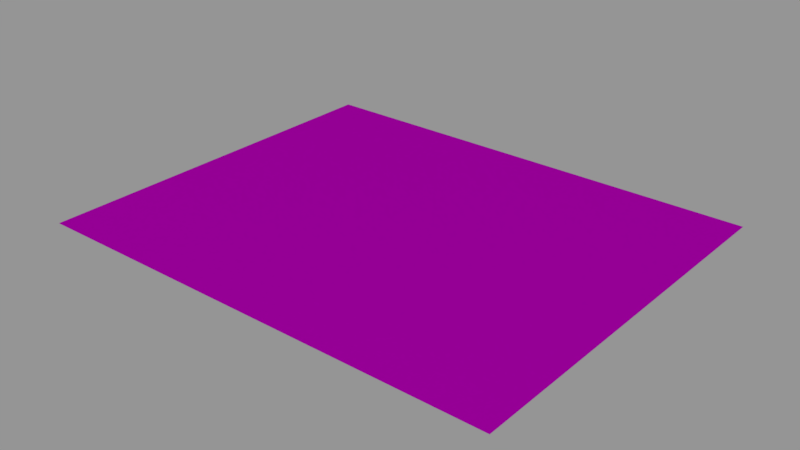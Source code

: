 # Source: info01_20.blend  (saved by Blender 2.78.0; exported with 4.5.12 LTS)
import bpy
from mathutils import Matrix  # noqa: F401  (used for matrix-valued properties, if any)

bpy.ops.wm.read_factory_settings(use_empty=True)
scene = bpy.context.scene
scene.name = 'Scene'

# ---- collections
col_collection_1 = bpy.data.collections.new('Collection 1'); scene.collection.children.link(col_collection_1)

# ---- images (referenced by path relative to the original .blend; pixels are not part of the script)
import os
ASSET_DIR = os.environ.get("B2B_ASSET_DIR", "")  # directory of the original .blend (textures are referenced by path, not embedded)
HERE = os.path.dirname(os.path.abspath(__file__))  # packed textures are extracted next to this script under _unpacked/

def load_image(name, relpath, width, height, colorspace="sRGB"):
    """Load a texture the original file referenced (path relative to the .blend, or extracted next to this script)."""
    p = next((c for c in (os.path.join(HERE, relpath), os.path.join(ASSET_DIR, relpath)) if relpath and os.path.exists(c)), "")
    if p:
        img = bpy.data.images.load(p, check_existing=True)
        img.name = name
    else:  # same state as the original file: an image datablock whose file is absent (Cycles renders it pink)
        img = bpy.data.images.new(name, width, height)
        img.source = "FILE"
        img.filepath = "//" + (relpath or name)
    img.colorspace_settings.name = colorspace
    return img
img_info01_20_department_of_the_navy_png = load_image('info01_20_department_of_the_navy.png', 'textures/info01_20_department_of_the_navy.png', 1024, 1024, 'Linear Rec.709')

# ---- materials (node trees are filled in below, after node groups)
mat_info01_20 = bpy.data.materials.new('info01_20')
mat_info01_20.alpha_threshold = 0.0
mat_info01_20.roughness = 0.5

# ---- node groups
ng_decal_info_group = bpy.data.node_groups.new('Decal Info Group', 'ShaderNodeTree')
_s = ng_decal_info_group.interface.new_socket(name='Shader', in_out='OUTPUT', socket_type='NodeSocketShader')
_s = ng_decal_info_group.interface.new_socket(name='Material Color', in_out='INPUT', socket_type='NodeSocketColor')
_s.default_value = (0.5793, 0.5793, 0.5793, 1.0)
_s = ng_decal_info_group.interface.new_socket(name='Material Roughness', in_out='INPUT', socket_type='NodeSocketFloat')
_s.subtype = 'FACTOR'
_s.default_value = 0.2
_s.min_value = 0.0
_s.max_value = 1.0
_s = ng_decal_info_group.interface.new_socket(name='Invert', in_out='INPUT', socket_type='NodeSocketFloat')
_s.subtype = 'FACTOR'
_s.default_value = 1.0
_s.min_value = 0.0
_s.max_value = 1.0
_s = ng_decal_info_group.interface.new_socket(name='Alpha', in_out='INPUT', socket_type='NodeSocketColor')
_N = ng_decal_info_group.nodes; _L = ng_decal_info_group.links
n0 = _N.new('ShaderNodeBsdfTransparent'); n0.name = 'Transparent BSDF'; n0.location = (247, -354)
n1 = _N.new('ShaderNodeMixShader'); n1.name = 'Mix Shader'; n1.location = (498, -152)
n2 = _N.new('NodeGroupOutput'); n2.name = 'Group Output'; n2.location = (857, -88)
n3 = _N.new('ShaderNodeInvert'); n3.name = 'Invert'; n3.location = (-262, -267)
n4 = _N.new('ShaderNodeBsdfAnisotropic'); n4.name = 'Glossy BSDF'; n4.location = (290, 32)
n4.distribution = 'GGX'
n5 = _N.new('NodeGroupInput'); n5.name = 'Group Input'; n5.location = (-775, -19)
n6 = _N.new('ShaderNodeInvert'); n6.name = 'Invert.001'; n6.location = (-305, 58)
n7 = _N.new('ShaderNodeMath'); n7.name = 'Math'; n7.location = (0, 0)
n7.operation = 'POWER'
_L.new(n4.outputs[0], n1.inputs[1])
_L.new(n0.outputs[0], n1.inputs[2])
_L.new(n1.outputs[0], n2.inputs[0])
_L.new(n3.outputs[0], n1.inputs[0])
_L.new(n5.outputs[3], n3.inputs[1])
_L.new(n5.outputs[0], n6.inputs[1])
_L.new(n6.outputs[0], n4.inputs[0])
_L.new(n5.outputs[2], n6.inputs[0])
_L.new(n5.outputs[1], n7.inputs[0])
_L.new(n7.outputs[0], n4.inputs[1])
n2.is_active_output = True

# ---- material node trees
mat_info01_20.use_nodes = True; mat_info01_20.node_tree.nodes.clear()
_N = mat_info01_20.node_tree.nodes; _L = mat_info01_20.node_tree.links
n0 = _N.new('ShaderNodeOutputMaterial'); n0.name = 'Material Output'; n0.location = (188, 348)
n1 = _N.new('ShaderNodeGroup'); n1.name = 'Group'; n1.location = (-192, 385)
n1.width = 227
n1.node_tree = ng_decal_info_group
n1.inputs[1].default_value = 0.1
n1.inputs[2].default_value = 0.0
n2 = _N.new('ShaderNodeTexImage'); n2.name = 'Image Texture'; n2.location = (-662, 324)
n2.width = 295
n2.image = img_info01_20_department_of_the_navy_png
_L.new(n1.outputs[0], n0.inputs[0])
_L.new(n2.outputs[1], n1.inputs[3])
_L.new(n2.outputs[0], n1.inputs[0])
n0.is_active_output = True

# ---- meshes
me_cube_001 = bpy.data.meshes.new('Cube.001')
me_cube_001.from_pydata([(-0.2555, -0.208, 0.0), (-0.2555, 0.208, 0.0), (0.2555, -0.208, 0.0), (0.2555, 0.208, 0.0)], [], [(3, 1, 0, 2)])
_uv = me_cube_001.uv_layers.new(name='UVMap')
_uv.uv.foreach_set('vector', [1.0, 1.0, 0.0, 1.0, 5.96e-08, 0.0, 1.0, 0.0])
me_cube_001.materials.append(mat_info01_20)
me_cube_001.use_remesh_preserve_volume = False
me_cube_001.use_remesh_preserve_attributes = False
me_cube_001.use_mirror_vertex_groups = False
me_cube_001.auto_texspace = False
me_cube_001.update()

# ---- objects
ob_info01_20 = bpy.data.objects.new('info01_20', me_cube_001)

# ---- transforms, parenting, visibility, modifiers, constraints
ob_info01_20.location = (0.0, 0.0, 0.0)
ob_info01_20.visible_shadow = False
ob_info01_20.show_wire = True
ob_info01_20.show_all_edges = True
ob_info01_20.lineart.crease_threshold = 0.0
_m = ob_info01_20.modifiers.new('Displace', 'DISPLACE')
_m.mid_level = 0.9999

# ---- collection membership
col_collection_1.objects.link(ob_info01_20)

# ---- scene / render settings (as saved in the file)
scene.frame_start = 0; scene.frame_end = 250; scene.frame_set(0)
scene.render.engine = 'CYCLES'
scene.render.dither_intensity = 0.0
scene.render.film_transparent = True
scene.cycles.use_denoising = False
scene.cycles.samples = 64
scene.cycles.sampling_pattern = 'TABULATED_SOBOL'
scene.cycles.light_sampling_threshold = 0.0
scene.cycles.use_adaptive_sampling = False
scene.cycles.use_light_tree = False
scene.cycles.blur_glossy = 0.0
scene.cycles.sample_clamp_indirect = 0.0
scene.view_settings.view_transform = 'Standard'
bpy.context.view_layer.update()

# ---- added for rendering (the .blend has no active camera and no usable light): camera, sun + grey world if the file has none
cam_auto = bpy.data.cameras.new('AutoCamera')
cam_auto.lens = 50.0
cam_auto.sensor_width = 36.0
cam_auto.clip_end = 1000.0
ob_auto_camera = bpy.data.objects.new('AutoCamera', cam_auto)
scene.collection.objects.link(ob_auto_camera)
ob_auto_camera.location = (0.60965, -0.73158, 0.48782)
ob_auto_camera.rotation_euler = (1.09748, -7.21219e-08, 0.694738)
scene.camera = ob_auto_camera
light_auto_sun = bpy.data.lights.new('AutoSun', 'SUN')
light_auto_sun.energy = 3.0
light_auto_sun.angle = 0.0523599
ob_auto_sun = bpy.data.objects.new('AutoSun', light_auto_sun)
scene.collection.objects.link(ob_auto_sun)
ob_auto_sun.rotation_euler = (0.872665, 0.174533, 0.523599)
if scene.world is None:
    world_auto = bpy.data.worlds.new('AutoWorld')
    world_auto.color = (0.3, 0.3, 0.3)
    scene.world = world_auto
bpy.context.view_layer.update()
